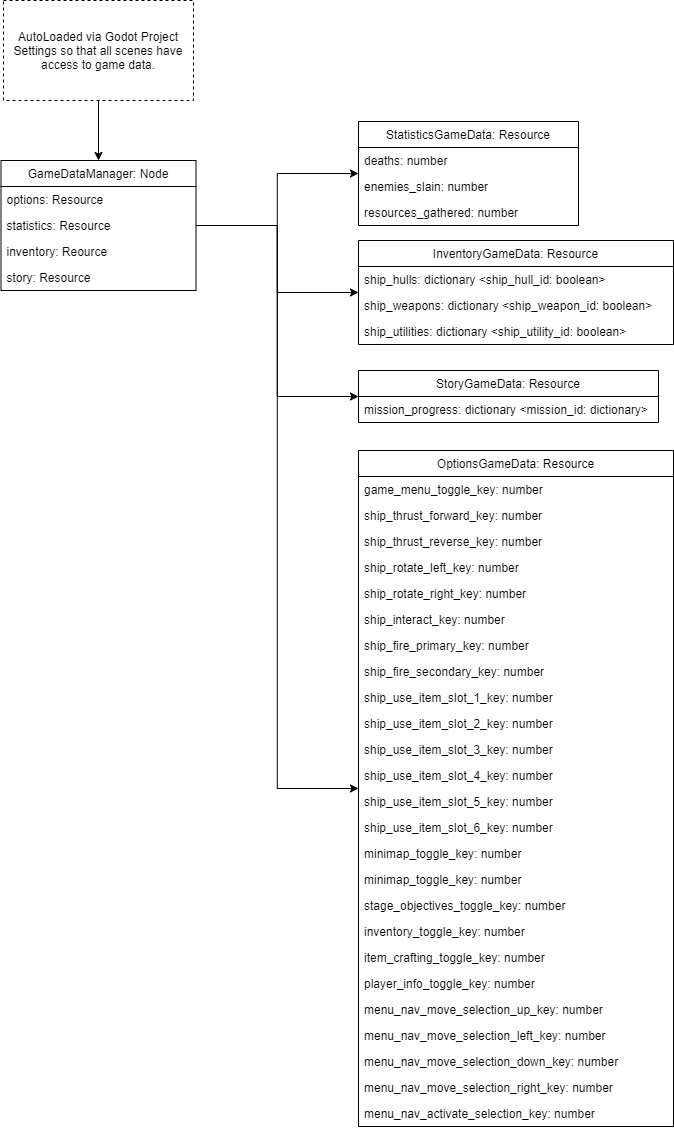

The diagram above was exported from draw.io. Its source (the exported page's mxGraphModel, read from the mxfile embedded in the PNG):
<mxGraphModel dx="1220" dy="2273" grid="1" gridSize="10" guides="1" tooltips="1" connect="1" arrows="1" fold="1" page="1" pageScale="1" pageWidth="850" pageHeight="1100" math="0" shadow="0">
  <root>
    <mxCell id="0" />
    <mxCell id="1" parent="0" />
    <mxCell id="kjVUihUcDibO2zYHlcp2-70" style="edgeStyle=orthogonalEdgeStyle;rounded=0;orthogonalLoop=1;jettySize=auto;html=1;exitX=1;exitY=0.5;exitDx=0;exitDy=0;entryX=0;entryY=0.5;entryDx=0;entryDy=0;" edge="1" parent="1" source="kjVUihUcDibO2zYHlcp2-1" target="kjVUihUcDibO2zYHlcp2-19">
      <mxGeometry relative="1" as="geometry" />
    </mxCell>
    <mxCell id="kjVUihUcDibO2zYHlcp2-72" style="edgeStyle=orthogonalEdgeStyle;rounded=0;orthogonalLoop=1;jettySize=auto;html=1;exitX=1;exitY=0.5;exitDx=0;exitDy=0;entryX=0;entryY=0.5;entryDx=0;entryDy=0;" edge="1" parent="1" source="kjVUihUcDibO2zYHlcp2-1" target="kjVUihUcDibO2zYHlcp2-27">
      <mxGeometry relative="1" as="geometry" />
    </mxCell>
    <mxCell id="kjVUihUcDibO2zYHlcp2-73" style="edgeStyle=orthogonalEdgeStyle;rounded=0;orthogonalLoop=1;jettySize=auto;html=1;exitX=1;exitY=0.5;exitDx=0;exitDy=0;entryX=0;entryY=0.5;entryDx=0;entryDy=0;" edge="1" parent="1" source="kjVUihUcDibO2zYHlcp2-1" target="kjVUihUcDibO2zYHlcp2-31">
      <mxGeometry relative="1" as="geometry" />
    </mxCell>
    <mxCell id="kjVUihUcDibO2zYHlcp2-1" value="GameDataManager: Node" style="swimlane;fontStyle=0;childLayout=stackLayout;horizontal=1;startSize=26;fillColor=none;horizontalStack=0;resizeParent=1;resizeParentMax=0;resizeLast=0;collapsible=1;marginBottom=0;" vertex="1" parent="1">
      <mxGeometry x="62.5" y="30" width="195" height="130" as="geometry">
        <mxRectangle x="62.5" y="30" width="197.5" height="26" as="alternateBounds" />
      </mxGeometry>
    </mxCell>
    <mxCell id="kjVUihUcDibO2zYHlcp2-2" value="options: Resource" style="text;strokeColor=none;fillColor=none;align=left;verticalAlign=top;spacingLeft=4;spacingRight=4;overflow=hidden;rotatable=0;points=[[0,0.5],[1,0.5]];portConstraint=eastwest;" vertex="1" parent="kjVUihUcDibO2zYHlcp2-1">
      <mxGeometry y="26" width="195" height="26" as="geometry" />
    </mxCell>
    <mxCell id="kjVUihUcDibO2zYHlcp2-3" value="statistics: Resource" style="text;strokeColor=none;fillColor=none;align=left;verticalAlign=top;spacingLeft=4;spacingRight=4;overflow=hidden;rotatable=0;points=[[0,0.5],[1,0.5]];portConstraint=eastwest;" vertex="1" parent="kjVUihUcDibO2zYHlcp2-1">
      <mxGeometry y="52" width="195" height="26" as="geometry" />
    </mxCell>
    <mxCell id="kjVUihUcDibO2zYHlcp2-4" value="inventory: Reource" style="text;strokeColor=none;fillColor=none;align=left;verticalAlign=top;spacingLeft=4;spacingRight=4;overflow=hidden;rotatable=0;points=[[0,0.5],[1,0.5]];portConstraint=eastwest;" vertex="1" parent="kjVUihUcDibO2zYHlcp2-1">
      <mxGeometry y="78" width="195" height="26" as="geometry" />
    </mxCell>
    <mxCell id="kjVUihUcDibO2zYHlcp2-47" value="story: Resource" style="text;strokeColor=none;fillColor=none;align=left;verticalAlign=top;spacingLeft=4;spacingRight=4;overflow=hidden;rotatable=0;points=[[0,0.5],[1,0.5]];portConstraint=eastwest;" vertex="1" parent="kjVUihUcDibO2zYHlcp2-1">
      <mxGeometry y="104" width="195" height="26" as="geometry" />
    </mxCell>
    <mxCell id="kjVUihUcDibO2zYHlcp2-13" value="AutoLoaded via Godot Project Settings so that all scenes have access to game data." style="text;html=1;fillColor=none;align=center;verticalAlign=middle;whiteSpace=wrap;rounded=0;strokeColor=#000000;dashed=1;" vertex="1" parent="1">
      <mxGeometry x="65" y="-130" width="190" height="100" as="geometry" />
    </mxCell>
    <mxCell id="kjVUihUcDibO2zYHlcp2-14" value="" style="endArrow=classic;html=1;entryX=0.5;entryY=0;entryDx=0;entryDy=0;exitX=0.5;exitY=1;exitDx=0;exitDy=0;" edge="1" parent="1" source="kjVUihUcDibO2zYHlcp2-13" target="kjVUihUcDibO2zYHlcp2-1">
      <mxGeometry width="50" height="50" relative="1" as="geometry">
        <mxPoint x="470" y="540" as="sourcePoint" />
        <mxPoint x="520" y="490" as="targetPoint" />
      </mxGeometry>
    </mxCell>
    <mxCell id="kjVUihUcDibO2zYHlcp2-19" value="OptionsGameData: Resource" style="swimlane;fontStyle=0;childLayout=stackLayout;horizontal=1;startSize=26;fillColor=none;horizontalStack=0;resizeParent=1;resizeParentMax=0;resizeLast=0;collapsible=1;marginBottom=0;" vertex="1" parent="1">
      <mxGeometry x="420" y="320" width="315" height="676" as="geometry">
        <mxRectangle x="420" y="320" width="315" height="26" as="alternateBounds" />
      </mxGeometry>
    </mxCell>
    <mxCell id="kjVUihUcDibO2zYHlcp2-20" value="game_menu_toggle_key: number" style="text;strokeColor=none;fillColor=none;align=left;verticalAlign=top;spacingLeft=4;spacingRight=4;overflow=hidden;rotatable=0;points=[[0,0.5],[1,0.5]];portConstraint=eastwest;" vertex="1" parent="kjVUihUcDibO2zYHlcp2-19">
      <mxGeometry y="26" width="315" height="26" as="geometry" />
    </mxCell>
    <mxCell id="kjVUihUcDibO2zYHlcp2-21" value="ship_thrust_forward_key: number" style="text;strokeColor=none;fillColor=none;align=left;verticalAlign=top;spacingLeft=4;spacingRight=4;overflow=hidden;rotatable=0;points=[[0,0.5],[1,0.5]];portConstraint=eastwest;" vertex="1" parent="kjVUihUcDibO2zYHlcp2-19">
      <mxGeometry y="52" width="315" height="26" as="geometry" />
    </mxCell>
    <mxCell id="kjVUihUcDibO2zYHlcp2-22" value="ship_thrust_reverse_key: number" style="text;strokeColor=none;fillColor=none;align=left;verticalAlign=top;spacingLeft=4;spacingRight=4;overflow=hidden;rotatable=0;points=[[0,0.5],[1,0.5]];portConstraint=eastwest;" vertex="1" parent="kjVUihUcDibO2zYHlcp2-19">
      <mxGeometry y="78" width="315" height="26" as="geometry" />
    </mxCell>
    <mxCell id="kjVUihUcDibO2zYHlcp2-48" value="ship_rotate_left_key: number" style="text;strokeColor=none;fillColor=none;align=left;verticalAlign=top;spacingLeft=4;spacingRight=4;overflow=hidden;rotatable=0;points=[[0,0.5],[1,0.5]];portConstraint=eastwest;" vertex="1" parent="kjVUihUcDibO2zYHlcp2-19">
      <mxGeometry y="104" width="315" height="26" as="geometry" />
    </mxCell>
    <mxCell id="kjVUihUcDibO2zYHlcp2-49" value="ship_rotate_right_key: number" style="text;strokeColor=none;fillColor=none;align=left;verticalAlign=top;spacingLeft=4;spacingRight=4;overflow=hidden;rotatable=0;points=[[0,0.5],[1,0.5]];portConstraint=eastwest;" vertex="1" parent="kjVUihUcDibO2zYHlcp2-19">
      <mxGeometry y="130" width="315" height="26" as="geometry" />
    </mxCell>
    <mxCell id="kjVUihUcDibO2zYHlcp2-50" value="ship_interact_key: number" style="text;strokeColor=none;fillColor=none;align=left;verticalAlign=top;spacingLeft=4;spacingRight=4;overflow=hidden;rotatable=0;points=[[0,0.5],[1,0.5]];portConstraint=eastwest;" vertex="1" parent="kjVUihUcDibO2zYHlcp2-19">
      <mxGeometry y="156" width="315" height="26" as="geometry" />
    </mxCell>
    <mxCell id="kjVUihUcDibO2zYHlcp2-51" value="ship_fire_primary_key: number" style="text;strokeColor=none;fillColor=none;align=left;verticalAlign=top;spacingLeft=4;spacingRight=4;overflow=hidden;rotatable=0;points=[[0,0.5],[1,0.5]];portConstraint=eastwest;" vertex="1" parent="kjVUihUcDibO2zYHlcp2-19">
      <mxGeometry y="182" width="315" height="26" as="geometry" />
    </mxCell>
    <mxCell id="kjVUihUcDibO2zYHlcp2-52" value="ship_fire_secondary_key: number" style="text;strokeColor=none;fillColor=none;align=left;verticalAlign=top;spacingLeft=4;spacingRight=4;overflow=hidden;rotatable=0;points=[[0,0.5],[1,0.5]];portConstraint=eastwest;" vertex="1" parent="kjVUihUcDibO2zYHlcp2-19">
      <mxGeometry y="208" width="315" height="26" as="geometry" />
    </mxCell>
    <mxCell id="kjVUihUcDibO2zYHlcp2-53" value="ship_use_item_slot_1_key: number" style="text;strokeColor=none;fillColor=none;align=left;verticalAlign=top;spacingLeft=4;spacingRight=4;overflow=hidden;rotatable=0;points=[[0,0.5],[1,0.5]];portConstraint=eastwest;" vertex="1" parent="kjVUihUcDibO2zYHlcp2-19">
      <mxGeometry y="234" width="315" height="26" as="geometry" />
    </mxCell>
    <mxCell id="kjVUihUcDibO2zYHlcp2-54" value="ship_use_item_slot_2_key: number" style="text;strokeColor=none;fillColor=none;align=left;verticalAlign=top;spacingLeft=4;spacingRight=4;overflow=hidden;rotatable=0;points=[[0,0.5],[1,0.5]];portConstraint=eastwest;" vertex="1" parent="kjVUihUcDibO2zYHlcp2-19">
      <mxGeometry y="260" width="315" height="26" as="geometry" />
    </mxCell>
    <mxCell id="kjVUihUcDibO2zYHlcp2-55" value="ship_use_item_slot_3_key: number" style="text;strokeColor=none;fillColor=none;align=left;verticalAlign=top;spacingLeft=4;spacingRight=4;overflow=hidden;rotatable=0;points=[[0,0.5],[1,0.5]];portConstraint=eastwest;" vertex="1" parent="kjVUihUcDibO2zYHlcp2-19">
      <mxGeometry y="286" width="315" height="26" as="geometry" />
    </mxCell>
    <mxCell id="kjVUihUcDibO2zYHlcp2-56" value="ship_use_item_slot_4_key: number" style="text;strokeColor=none;fillColor=none;align=left;verticalAlign=top;spacingLeft=4;spacingRight=4;overflow=hidden;rotatable=0;points=[[0,0.5],[1,0.5]];portConstraint=eastwest;" vertex="1" parent="kjVUihUcDibO2zYHlcp2-19">
      <mxGeometry y="312" width="315" height="26" as="geometry" />
    </mxCell>
    <mxCell id="kjVUihUcDibO2zYHlcp2-57" value="ship_use_item_slot_5_key: number" style="text;strokeColor=none;fillColor=none;align=left;verticalAlign=top;spacingLeft=4;spacingRight=4;overflow=hidden;rotatable=0;points=[[0,0.5],[1,0.5]];portConstraint=eastwest;" vertex="1" parent="kjVUihUcDibO2zYHlcp2-19">
      <mxGeometry y="338" width="315" height="26" as="geometry" />
    </mxCell>
    <mxCell id="kjVUihUcDibO2zYHlcp2-58" value="ship_use_item_slot_6_key: number" style="text;strokeColor=none;fillColor=none;align=left;verticalAlign=top;spacingLeft=4;spacingRight=4;overflow=hidden;rotatable=0;points=[[0,0.5],[1,0.5]];portConstraint=eastwest;" vertex="1" parent="kjVUihUcDibO2zYHlcp2-19">
      <mxGeometry y="364" width="315" height="26" as="geometry" />
    </mxCell>
    <mxCell id="kjVUihUcDibO2zYHlcp2-59" value="minimap_toggle_key: number" style="text;strokeColor=none;fillColor=none;align=left;verticalAlign=top;spacingLeft=4;spacingRight=4;overflow=hidden;rotatable=0;points=[[0,0.5],[1,0.5]];portConstraint=eastwest;" vertex="1" parent="kjVUihUcDibO2zYHlcp2-19">
      <mxGeometry y="390" width="315" height="26" as="geometry" />
    </mxCell>
    <mxCell id="kjVUihUcDibO2zYHlcp2-60" value="minimap_toggle_key: number" style="text;strokeColor=none;fillColor=none;align=left;verticalAlign=top;spacingLeft=4;spacingRight=4;overflow=hidden;rotatable=0;points=[[0,0.5],[1,0.5]];portConstraint=eastwest;" vertex="1" parent="kjVUihUcDibO2zYHlcp2-19">
      <mxGeometry y="416" width="315" height="26" as="geometry" />
    </mxCell>
    <mxCell id="kjVUihUcDibO2zYHlcp2-61" value="stage_objectives_toggle_key: number" style="text;strokeColor=none;fillColor=none;align=left;verticalAlign=top;spacingLeft=4;spacingRight=4;overflow=hidden;rotatable=0;points=[[0,0.5],[1,0.5]];portConstraint=eastwest;" vertex="1" parent="kjVUihUcDibO2zYHlcp2-19">
      <mxGeometry y="442" width="315" height="26" as="geometry" />
    </mxCell>
    <mxCell id="kjVUihUcDibO2zYHlcp2-62" value="inventory_toggle_key: number" style="text;strokeColor=none;fillColor=none;align=left;verticalAlign=top;spacingLeft=4;spacingRight=4;overflow=hidden;rotatable=0;points=[[0,0.5],[1,0.5]];portConstraint=eastwest;" vertex="1" parent="kjVUihUcDibO2zYHlcp2-19">
      <mxGeometry y="468" width="315" height="26" as="geometry" />
    </mxCell>
    <mxCell id="kjVUihUcDibO2zYHlcp2-63" value="item_crafting_toggle_key: number" style="text;strokeColor=none;fillColor=none;align=left;verticalAlign=top;spacingLeft=4;spacingRight=4;overflow=hidden;rotatable=0;points=[[0,0.5],[1,0.5]];portConstraint=eastwest;" vertex="1" parent="kjVUihUcDibO2zYHlcp2-19">
      <mxGeometry y="494" width="315" height="26" as="geometry" />
    </mxCell>
    <mxCell id="kjVUihUcDibO2zYHlcp2-64" value="player_info_toggle_key: number" style="text;strokeColor=none;fillColor=none;align=left;verticalAlign=top;spacingLeft=4;spacingRight=4;overflow=hidden;rotatable=0;points=[[0,0.5],[1,0.5]];portConstraint=eastwest;" vertex="1" parent="kjVUihUcDibO2zYHlcp2-19">
      <mxGeometry y="520" width="315" height="26" as="geometry" />
    </mxCell>
    <mxCell id="kjVUihUcDibO2zYHlcp2-65" value="menu_nav_move_selection_up_key: number" style="text;strokeColor=none;fillColor=none;align=left;verticalAlign=top;spacingLeft=4;spacingRight=4;overflow=hidden;rotatable=0;points=[[0,0.5],[1,0.5]];portConstraint=eastwest;" vertex="1" parent="kjVUihUcDibO2zYHlcp2-19">
      <mxGeometry y="546" width="315" height="26" as="geometry" />
    </mxCell>
    <mxCell id="kjVUihUcDibO2zYHlcp2-66" value="menu_nav_move_selection_left_key: number" style="text;strokeColor=none;fillColor=none;align=left;verticalAlign=top;spacingLeft=4;spacingRight=4;overflow=hidden;rotatable=0;points=[[0,0.5],[1,0.5]];portConstraint=eastwest;" vertex="1" parent="kjVUihUcDibO2zYHlcp2-19">
      <mxGeometry y="572" width="315" height="26" as="geometry" />
    </mxCell>
    <mxCell id="kjVUihUcDibO2zYHlcp2-67" value="menu_nav_move_selection_down_key: number" style="text;strokeColor=none;fillColor=none;align=left;verticalAlign=top;spacingLeft=4;spacingRight=4;overflow=hidden;rotatable=0;points=[[0,0.5],[1,0.5]];portConstraint=eastwest;" vertex="1" parent="kjVUihUcDibO2zYHlcp2-19">
      <mxGeometry y="598" width="315" height="26" as="geometry" />
    </mxCell>
    <mxCell id="kjVUihUcDibO2zYHlcp2-68" value="menu_nav_move_selection_right_key: number" style="text;strokeColor=none;fillColor=none;align=left;verticalAlign=top;spacingLeft=4;spacingRight=4;overflow=hidden;rotatable=0;points=[[0,0.5],[1,0.5]];portConstraint=eastwest;" vertex="1" parent="kjVUihUcDibO2zYHlcp2-19">
      <mxGeometry y="624" width="315" height="26" as="geometry" />
    </mxCell>
    <mxCell id="kjVUihUcDibO2zYHlcp2-69" value="menu_nav_activate_selection_key: number" style="text;strokeColor=none;fillColor=none;align=left;verticalAlign=top;spacingLeft=4;spacingRight=4;overflow=hidden;rotatable=0;points=[[0,0.5],[1,0.5]];portConstraint=eastwest;" vertex="1" parent="kjVUihUcDibO2zYHlcp2-19">
      <mxGeometry y="650" width="315" height="26" as="geometry" />
    </mxCell>
    <mxCell id="kjVUihUcDibO2zYHlcp2-23" value="StatisticsGameData: Resource" style="swimlane;fontStyle=0;childLayout=stackLayout;horizontal=1;startSize=26;fillColor=none;horizontalStack=0;resizeParent=1;resizeParentMax=0;resizeLast=0;collapsible=1;marginBottom=0;" vertex="1" parent="1">
      <mxGeometry x="420" y="-9" width="220" height="104" as="geometry">
        <mxRectangle x="420" y="56" width="205" height="26" as="alternateBounds" />
      </mxGeometry>
    </mxCell>
    <mxCell id="kjVUihUcDibO2zYHlcp2-24" value="deaths: number" style="text;strokeColor=none;fillColor=none;align=left;verticalAlign=top;spacingLeft=4;spacingRight=4;overflow=hidden;rotatable=0;points=[[0,0.5],[1,0.5]];portConstraint=eastwest;" vertex="1" parent="kjVUihUcDibO2zYHlcp2-23">
      <mxGeometry y="26" width="220" height="26" as="geometry" />
    </mxCell>
    <mxCell id="kjVUihUcDibO2zYHlcp2-25" value="enemies_slain: number" style="text;strokeColor=none;fillColor=none;align=left;verticalAlign=top;spacingLeft=4;spacingRight=4;overflow=hidden;rotatable=0;points=[[0,0.5],[1,0.5]];portConstraint=eastwest;" vertex="1" parent="kjVUihUcDibO2zYHlcp2-23">
      <mxGeometry y="52" width="220" height="26" as="geometry" />
    </mxCell>
    <mxCell id="kjVUihUcDibO2zYHlcp2-26" value="resources_gathered: number" style="text;strokeColor=none;fillColor=none;align=left;verticalAlign=top;spacingLeft=4;spacingRight=4;overflow=hidden;rotatable=0;points=[[0,0.5],[1,0.5]];portConstraint=eastwest;" vertex="1" parent="kjVUihUcDibO2zYHlcp2-23">
      <mxGeometry y="78" width="220" height="26" as="geometry" />
    </mxCell>
    <mxCell id="kjVUihUcDibO2zYHlcp2-27" value="InventoryGameData: Resource" style="swimlane;fontStyle=0;childLayout=stackLayout;horizontal=1;startSize=26;fillColor=none;horizontalStack=0;resizeParent=1;resizeParentMax=0;resizeLast=0;collapsible=1;marginBottom=0;" vertex="1" parent="1">
      <mxGeometry x="420" y="110" width="315" height="104" as="geometry">
        <mxRectangle x="420" y="140" width="275" height="26" as="alternateBounds" />
      </mxGeometry>
    </mxCell>
    <mxCell id="kjVUihUcDibO2zYHlcp2-28" value="ship_hulls: dictionary &lt;ship_hull_id: boolean&gt;" style="text;strokeColor=none;fillColor=none;align=left;verticalAlign=top;spacingLeft=4;spacingRight=4;overflow=hidden;rotatable=0;points=[[0,0.5],[1,0.5]];portConstraint=eastwest;" vertex="1" parent="kjVUihUcDibO2zYHlcp2-27">
      <mxGeometry y="26" width="315" height="26" as="geometry" />
    </mxCell>
    <mxCell id="kjVUihUcDibO2zYHlcp2-29" value="ship_weapons: dictionary &lt;ship_weapon_id: boolean&gt;" style="text;strokeColor=none;fillColor=none;align=left;verticalAlign=top;spacingLeft=4;spacingRight=4;overflow=hidden;rotatable=0;points=[[0,0.5],[1,0.5]];portConstraint=eastwest;" vertex="1" parent="kjVUihUcDibO2zYHlcp2-27">
      <mxGeometry y="52" width="315" height="26" as="geometry" />
    </mxCell>
    <mxCell id="kjVUihUcDibO2zYHlcp2-30" value="ship_utilities: dictionary &lt;ship_utility_id: boolean&gt;" style="text;strokeColor=none;fillColor=none;align=left;verticalAlign=top;spacingLeft=4;spacingRight=4;overflow=hidden;rotatable=0;points=[[0,0.5],[1,0.5]];portConstraint=eastwest;" vertex="1" parent="kjVUihUcDibO2zYHlcp2-27">
      <mxGeometry y="78" width="315" height="26" as="geometry" />
    </mxCell>
    <mxCell id="kjVUihUcDibO2zYHlcp2-31" value="StoryGameData: Resource" style="swimlane;fontStyle=0;childLayout=stackLayout;horizontal=1;startSize=26;fillColor=none;horizontalStack=0;resizeParent=1;resizeParentMax=0;resizeLast=0;collapsible=1;marginBottom=0;" vertex="1" parent="1">
      <mxGeometry x="420" y="240" width="300" height="52" as="geometry">
        <mxRectangle x="420" y="240" width="300" height="26" as="alternateBounds" />
      </mxGeometry>
    </mxCell>
    <mxCell id="kjVUihUcDibO2zYHlcp2-32" value="mission_progress: dictionary &lt;mission_id: dictionary&gt; " style="text;strokeColor=none;fillColor=none;align=left;verticalAlign=top;spacingLeft=4;spacingRight=4;overflow=hidden;rotatable=0;points=[[0,0.5],[1,0.5]];portConstraint=eastwest;" vertex="1" parent="kjVUihUcDibO2zYHlcp2-31">
      <mxGeometry y="26" width="300" height="26" as="geometry" />
    </mxCell>
    <mxCell id="kjVUihUcDibO2zYHlcp2-71" style="edgeStyle=orthogonalEdgeStyle;rounded=0;orthogonalLoop=1;jettySize=auto;html=1;exitX=1;exitY=0.5;exitDx=0;exitDy=0;entryX=0;entryY=0.5;entryDx=0;entryDy=0;" edge="1" parent="1" source="kjVUihUcDibO2zYHlcp2-3" target="kjVUihUcDibO2zYHlcp2-23">
      <mxGeometry relative="1" as="geometry" />
    </mxCell>
  </root>
</mxGraphModel>